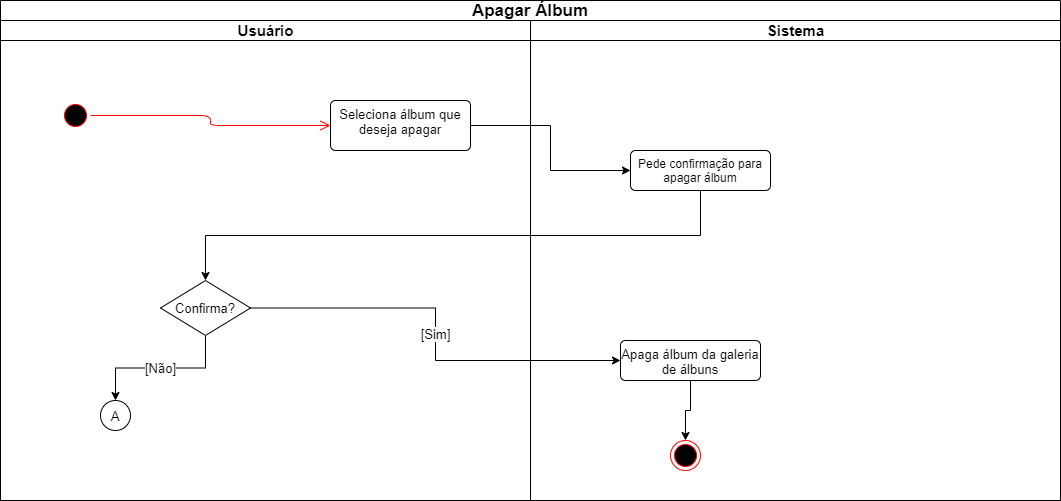

The diagram above was exported from draw.io. Its source (the exported page's mxGraphModel, read from the mxfile embedded in the PNG):
<mxGraphModel dx="868" dy="510" grid="1" gridSize="10" guides="1" tooltips="1" connect="1" arrows="1" fold="1" page="1" pageScale="1" pageWidth="827" pageHeight="1169" math="0" shadow="0">
  <root>
    <mxCell id="srMmy4iV53a-E6yOJG1f-0" />
    <mxCell id="srMmy4iV53a-E6yOJG1f-1" parent="srMmy4iV53a-E6yOJG1f-0" />
    <mxCell id="IGOnL232JwqVl-B4Sdvk-0" value="Apagar Álbum" style="swimlane;html=1;startSize=20;whiteSpace=wrap;fontSize=17;" vertex="1" parent="srMmy4iV53a-E6yOJG1f-1">
      <mxGeometry x="110" y="110" width="1060" height="500" as="geometry" />
    </mxCell>
    <mxCell id="IGOnL232JwqVl-B4Sdvk-1" value="Usuário" style="swimlane;html=1;startSize=20;fontSize=15;" vertex="1" parent="IGOnL232JwqVl-B4Sdvk-0">
      <mxGeometry y="20" width="530" height="480" as="geometry" />
    </mxCell>
    <mxCell id="E6-E_Dv26JFSspvNjTvd-0" value="" style="ellipse;html=1;shape=startState;fillColor=#000000;strokeColor=#ff0000;fontSize=15;" vertex="1" parent="IGOnL232JwqVl-B4Sdvk-1">
      <mxGeometry x="60" y="80" width="30" height="30" as="geometry" />
    </mxCell>
    <mxCell id="E6-E_Dv26JFSspvNjTvd-1" value="" style="edgeStyle=orthogonalEdgeStyle;html=1;verticalAlign=bottom;endArrow=open;endSize=8;strokeColor=#ff0000;fontSize=15;entryX=0;entryY=0.5;entryDx=0;entryDy=0;" edge="1" source="E6-E_Dv26JFSspvNjTvd-0" parent="IGOnL232JwqVl-B4Sdvk-1" target="E6-E_Dv26JFSspvNjTvd-3">
      <mxGeometry relative="1" as="geometry">
        <mxPoint x="75" y="170" as="targetPoint" />
      </mxGeometry>
    </mxCell>
    <mxCell id="E6-E_Dv26JFSspvNjTvd-3" value="&lt;font style=&quot;font-size: 13px;&quot;&gt;Seleciona álbum que deseja apagar&lt;/font&gt;" style="html=1;align=center;verticalAlign=top;rounded=1;absoluteArcSize=1;arcSize=10;dashed=0;fontSize=13;whiteSpace=wrap;" vertex="1" parent="IGOnL232JwqVl-B4Sdvk-1">
      <mxGeometry x="330" y="80" width="140" height="50" as="geometry" />
    </mxCell>
    <mxCell id="SInUQRf7fDnxY7X98SKQ-8" value="[Não]" style="edgeStyle=orthogonalEdgeStyle;rounded=0;orthogonalLoop=1;jettySize=auto;html=1;exitX=0.5;exitY=1;exitDx=0;exitDy=0;fontSize=13;" edge="1" parent="IGOnL232JwqVl-B4Sdvk-1" source="SInUQRf7fDnxY7X98SKQ-2" target="SInUQRf7fDnxY7X98SKQ-7">
      <mxGeometry relative="1" as="geometry" />
    </mxCell>
    <mxCell id="SInUQRf7fDnxY7X98SKQ-2" value="Confirma?" style="rhombus;fontSize=13;" vertex="1" parent="IGOnL232JwqVl-B4Sdvk-1">
      <mxGeometry x="160" y="260" width="90" height="55" as="geometry" />
    </mxCell>
    <mxCell id="SInUQRf7fDnxY7X98SKQ-7" value="A" style="ellipse;fillColor=#ffffff;strokeColor=#000000;fontSize=13;" vertex="1" parent="IGOnL232JwqVl-B4Sdvk-1">
      <mxGeometry x="100" y="380" width="30" height="30" as="geometry" />
    </mxCell>
    <mxCell id="IGOnL232JwqVl-B4Sdvk-7" value="Sistema" style="swimlane;html=1;startSize=20;fontSize=15;" vertex="1" parent="IGOnL232JwqVl-B4Sdvk-0">
      <mxGeometry x="530" y="20" width="530" height="480" as="geometry" />
    </mxCell>
    <mxCell id="SInUQRf7fDnxY7X98SKQ-10" style="edgeStyle=orthogonalEdgeStyle;rounded=0;orthogonalLoop=1;jettySize=auto;html=1;entryX=0.5;entryY=0;entryDx=0;entryDy=0;fontSize=13;" edge="1" parent="IGOnL232JwqVl-B4Sdvk-7" source="SInUQRf7fDnxY7X98SKQ-5" target="SInUQRf7fDnxY7X98SKQ-9">
      <mxGeometry relative="1" as="geometry" />
    </mxCell>
    <mxCell id="SInUQRf7fDnxY7X98SKQ-5" value="Apaga álbum da galeria de álbuns" style="html=1;align=center;verticalAlign=top;rounded=1;absoluteArcSize=1;arcSize=10;dashed=0;fontSize=13;whiteSpace=wrap;" vertex="1" parent="IGOnL232JwqVl-B4Sdvk-7">
      <mxGeometry x="90" y="320" width="140" height="40" as="geometry" />
    </mxCell>
    <mxCell id="SInUQRf7fDnxY7X98SKQ-9" value="" style="ellipse;html=1;shape=endState;fillColor=#000000;strokeColor=#ff0000;fontSize=13;" vertex="1" parent="IGOnL232JwqVl-B4Sdvk-7">
      <mxGeometry x="140" y="420" width="30" height="30" as="geometry" />
    </mxCell>
    <mxCell id="SInUQRf7fDnxY7X98SKQ-6" value="[Sim]" style="edgeStyle=orthogonalEdgeStyle;rounded=0;orthogonalLoop=1;jettySize=auto;html=1;exitX=1;exitY=0.5;exitDx=0;exitDy=0;entryX=0;entryY=0.5;entryDx=0;entryDy=0;fontSize=13;" edge="1" parent="IGOnL232JwqVl-B4Sdvk-0" source="SInUQRf7fDnxY7X98SKQ-2" target="SInUQRf7fDnxY7X98SKQ-5">
      <mxGeometry relative="1" as="geometry" />
    </mxCell>
    <mxCell id="SInUQRf7fDnxY7X98SKQ-0" style="edgeStyle=orthogonalEdgeStyle;rounded=0;orthogonalLoop=1;jettySize=auto;html=1;exitX=1;exitY=0.5;exitDx=0;exitDy=0;fontSize=13;" edge="1" parent="srMmy4iV53a-E6yOJG1f-1" source="E6-E_Dv26JFSspvNjTvd-3" target="SInUQRf7fDnxY7X98SKQ-1">
      <mxGeometry relative="1" as="geometry">
        <mxPoint x="810" y="280" as="targetPoint" />
      </mxGeometry>
    </mxCell>
    <mxCell id="SInUQRf7fDnxY7X98SKQ-3" style="edgeStyle=orthogonalEdgeStyle;rounded=0;orthogonalLoop=1;jettySize=auto;html=1;exitX=0.5;exitY=1;exitDx=0;exitDy=0;entryX=0.5;entryY=0;entryDx=0;entryDy=0;fontSize=13;" edge="1" parent="srMmy4iV53a-E6yOJG1f-1" source="SInUQRf7fDnxY7X98SKQ-1" target="SInUQRf7fDnxY7X98SKQ-2">
      <mxGeometry relative="1" as="geometry" />
    </mxCell>
    <mxCell id="SInUQRf7fDnxY7X98SKQ-1" value="Pede confirmação para apagar álbum" style="html=1;align=center;verticalAlign=top;rounded=1;absoluteArcSize=1;arcSize=10;dashed=0;whiteSpace=wrap;" vertex="1" parent="srMmy4iV53a-E6yOJG1f-1">
      <mxGeometry x="740" y="260" width="140" height="40" as="geometry" />
    </mxCell>
  </root>
</mxGraphModel>